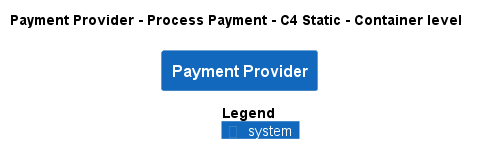

The diagram above was rendered by PlantUML. Its source (embedded in the PNG):
@startuml
!pragma layout smetana
!include ..\..\..\..\.c4s\C4_Container.puml

AddElementTag("state:new", $bgColor=green, $fontColor=#ffffff, $borderColor=green, $shadowing="False")
AddElementTag("state:changed", $bgColor=orange, $fontColor=#ffffff, $borderColor=orange, $shadowing="False")
AddElementTag("state:removed", $bgColor=red, $fontColor=#ffffff, $borderColor=red, $shadowing="False")

AddRelTag("state:new", $textColor=green, $lineColor=green)
AddRelTag("state:changed", $textColor=orange, $lineColor=orange)
AddRelTag("state:removed", $textColor=red, $lineColor=red)

SHOW_PERSON_PORTRAIT()
LAYOUT_TOP_DOWN()

skinparam linetype polyline

title Payment Provider - Process Payment - C4 Static - Container level

System(ECommercePlatform.SoftwareSystems.PaymentProvider, "Payment Provider", "")



SHOW_LEGEND()
@enduml